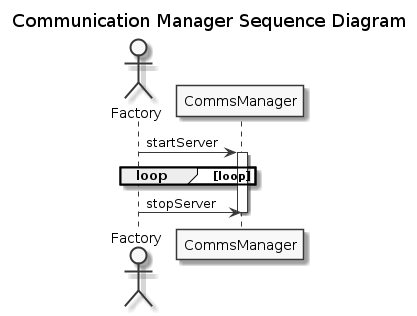

The diagram above was rendered by PlantUML. Its source (embedded in the PNG):
@startuml

skinparam linetype ortho
skinparam Monochrome true
skinparam classAttributeIconSize 0

title Communication Manager Sequence Diagram
actor Factory


Factory-> CommsManager: startServer
activate CommsManager
loop loop

end

Factory-> CommsManager: stopServer

deactivate CommsManager

@enduml